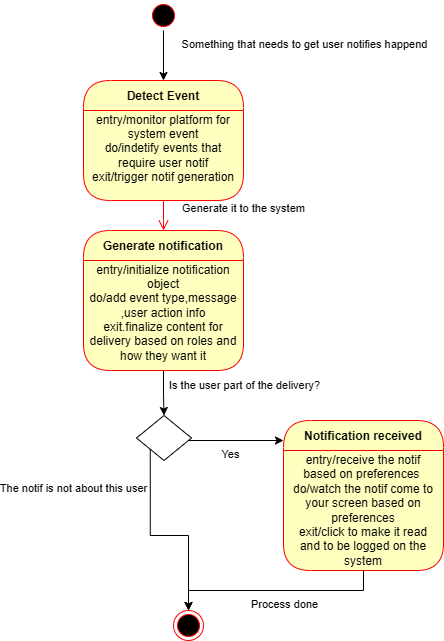

The diagram above was exported from draw.io. Its source (the exported page's mxGraphModel, read from the mxfile embedded in the PNG):
<mxGraphModel dx="322" dy="562" grid="1" gridSize="10" guides="1" tooltips="1" connect="1" arrows="1" fold="1" page="1" pageScale="1" pageWidth="1100" pageHeight="850" background="none" math="0" shadow="0">
  <root>
    <mxCell id="0" />
    <mxCell id="1" parent="0" />
    <mxCell id="0eE344i8Y639_xT46cyj-5" style="edgeStyle=orthogonalEdgeStyle;rounded=0;orthogonalLoop=1;jettySize=auto;html=1;" edge="1" parent="1" source="382b91b5511bd0f7-1" target="0eE344i8Y639_xT46cyj-1">
      <mxGeometry relative="1" as="geometry" />
    </mxCell>
    <mxCell id="0eE344i8Y639_xT46cyj-26" value="&lt;div&gt;Something that needs to get user notifies happend&lt;/div&gt;&lt;div&gt;&lt;br&gt;&lt;/div&gt;" style="edgeLabel;html=1;align=center;verticalAlign=middle;resizable=0;points=[];" vertex="1" connectable="0" parent="0eE344i8Y639_xT46cyj-5">
      <mxGeometry x="0.096" y="-3" relative="1" as="geometry">
        <mxPoint x="143" y="-7" as="offset" />
      </mxGeometry>
    </mxCell>
    <mxCell id="382b91b5511bd0f7-1" value="" style="ellipse;html=1;shape=startState;fillColor=#000000;strokeColor=#ff0000;rounded=1;shadow=0;comic=0;labelBackgroundColor=none;fontFamily=Verdana;fontSize=12;fontColor=#000000;align=center;direction=south;" parent="1" vertex="1">
      <mxGeometry x="535" y="40" width="30" height="30" as="geometry" />
    </mxCell>
    <mxCell id="0eE344i8Y639_xT46cyj-1" value="Detect Event" style="swimlane;fontStyle=1;align=center;verticalAlign=middle;childLayout=stackLayout;horizontal=1;startSize=30;horizontalStack=0;resizeParent=0;resizeLast=1;container=0;fontColor=#000000;collapsible=0;rounded=1;arcSize=30;strokeColor=#ff0000;fillColor=#ffffc0;swimlaneFillColor=#ffffc0;dropTarget=0;" vertex="1" parent="1">
      <mxGeometry x="470" y="120" width="160" height="120" as="geometry" />
    </mxCell>
    <mxCell id="0eE344i8Y639_xT46cyj-2" value="&lt;div&gt;entry/monitor platform for system event&lt;/div&gt;&lt;div&gt;do/indetify events that require user notif&lt;/div&gt;&lt;div&gt;exit/trigger notif generation&lt;/div&gt;&lt;div&gt;&lt;br&gt;&lt;/div&gt;" style="text;html=1;strokeColor=none;fillColor=none;align=center;verticalAlign=middle;spacingLeft=4;spacingRight=4;whiteSpace=wrap;overflow=hidden;rotatable=0;fontColor=#000000;" vertex="1" parent="0eE344i8Y639_xT46cyj-1">
      <mxGeometry y="30" width="160" height="90" as="geometry" />
    </mxCell>
    <mxCell id="0eE344i8Y639_xT46cyj-3" value="Generate it to the system&lt;div&gt;&lt;br&gt;&lt;/div&gt;" style="edgeStyle=orthogonalEdgeStyle;html=1;verticalAlign=bottom;endArrow=open;endSize=8;strokeColor=#ff0000;rounded=0;" edge="1" source="0eE344i8Y639_xT46cyj-1" parent="1">
      <mxGeometry x="1" y="80" relative="1" as="geometry">
        <mxPoint x="550" y="270" as="targetPoint" />
        <Array as="points">
          <mxPoint x="550" y="260" />
          <mxPoint x="550" y="260" />
        </Array>
        <mxPoint as="offset" />
      </mxGeometry>
    </mxCell>
    <mxCell id="0eE344i8Y639_xT46cyj-32" style="edgeStyle=orthogonalEdgeStyle;rounded=0;orthogonalLoop=1;jettySize=auto;html=1;entryX=0.5;entryY=0;entryDx=0;entryDy=0;" edge="1" parent="1" source="0eE344i8Y639_xT46cyj-6" target="0eE344i8Y639_xT46cyj-12">
      <mxGeometry relative="1" as="geometry" />
    </mxCell>
    <mxCell id="0eE344i8Y639_xT46cyj-34" value="Is the user part of the delivery?&lt;div&gt;&lt;br&gt;&lt;/div&gt;" style="edgeLabel;html=1;align=center;verticalAlign=middle;resizable=0;points=[];" vertex="1" connectable="0" parent="0eE344i8Y639_xT46cyj-32">
      <mxGeometry x="0.011" y="1" relative="1" as="geometry">
        <mxPoint x="79" y="-1" as="offset" />
      </mxGeometry>
    </mxCell>
    <mxCell id="0eE344i8Y639_xT46cyj-6" value="Generate notification" style="swimlane;fontStyle=1;align=center;verticalAlign=middle;childLayout=stackLayout;horizontal=1;startSize=30;horizontalStack=0;resizeParent=0;resizeLast=1;container=0;fontColor=#000000;collapsible=0;rounded=1;arcSize=30;strokeColor=#ff0000;fillColor=#ffffc0;swimlaneFillColor=#ffffc0;dropTarget=0;" vertex="1" parent="1">
      <mxGeometry x="470" y="270" width="160" height="140" as="geometry" />
    </mxCell>
    <mxCell id="0eE344i8Y639_xT46cyj-7" value="entry/initialize notification object&lt;div&gt;do/add event type,message ,user action info&lt;/div&gt;&lt;div&gt;exit.finalize content for delivery based on roles and how they want it&lt;/div&gt;&lt;div&gt;&lt;br&gt;&lt;/div&gt;" style="text;html=1;strokeColor=none;fillColor=none;align=center;verticalAlign=middle;spacingLeft=4;spacingRight=4;whiteSpace=wrap;overflow=hidden;rotatable=0;fontColor=#000000;" vertex="1" parent="0eE344i8Y639_xT46cyj-6">
      <mxGeometry y="30" width="160" height="110" as="geometry" />
    </mxCell>
    <mxCell id="0eE344i8Y639_xT46cyj-20" style="edgeStyle=orthogonalEdgeStyle;rounded=0;orthogonalLoop=1;jettySize=auto;html=1;exitX=1;exitY=1;exitDx=0;exitDy=0;" edge="1" parent="1" source="0eE344i8Y639_xT46cyj-12" target="0eE344i8Y639_xT46cyj-17">
      <mxGeometry relative="1" as="geometry">
        <Array as="points">
          <mxPoint x="564" y="480" />
        </Array>
      </mxGeometry>
    </mxCell>
    <mxCell id="0eE344i8Y639_xT46cyj-36" value="Yes&lt;div&gt;&lt;br&gt;&lt;/div&gt;" style="edgeLabel;html=1;align=center;verticalAlign=middle;resizable=0;points=[];" vertex="1" connectable="0" parent="0eE344i8Y639_xT46cyj-20">
      <mxGeometry x="0.0738" y="-3" relative="1" as="geometry">
        <mxPoint y="17" as="offset" />
      </mxGeometry>
    </mxCell>
    <mxCell id="0eE344i8Y639_xT46cyj-33" style="edgeStyle=orthogonalEdgeStyle;rounded=0;orthogonalLoop=1;jettySize=auto;html=1;exitX=0;exitY=1;exitDx=0;exitDy=0;" edge="1" parent="1" source="0eE344i8Y639_xT46cyj-12" target="0eE344i8Y639_xT46cyj-23">
      <mxGeometry relative="1" as="geometry" />
    </mxCell>
    <mxCell id="0eE344i8Y639_xT46cyj-35" value="The notif is not about this user&lt;div&gt;&lt;br&gt;&lt;/div&gt;" style="edgeLabel;html=1;align=center;verticalAlign=middle;resizable=0;points=[];" vertex="1" connectable="0" parent="0eE344i8Y639_xT46cyj-33">
      <mxGeometry x="-0.3798" y="1" relative="1" as="geometry">
        <mxPoint x="-78" y="-16" as="offset" />
      </mxGeometry>
    </mxCell>
    <mxCell id="0eE344i8Y639_xT46cyj-12" value="" style="rhombus;" vertex="1" parent="1">
      <mxGeometry x="523" y="455" width="55" height="45" as="geometry" />
    </mxCell>
    <mxCell id="0eE344i8Y639_xT46cyj-17" value="Notification received" style="swimlane;fontStyle=1;align=center;verticalAlign=middle;childLayout=stackLayout;horizontal=1;startSize=30;horizontalStack=0;resizeParent=0;resizeLast=1;container=0;fontColor=#000000;collapsible=0;rounded=1;arcSize=30;strokeColor=#ff0000;fillColor=#ffffc0;swimlaneFillColor=#ffffc0;dropTarget=0;" vertex="1" parent="1">
      <mxGeometry x="670" y="460" width="160" height="150" as="geometry" />
    </mxCell>
    <mxCell id="0eE344i8Y639_xT46cyj-18" value="entry/receive the notif based on preferences&amp;nbsp;&lt;div&gt;do/watch the notif come to your screen based on preferences&lt;/div&gt;&lt;div&gt;exit/click to make it read and to be logged on the system&lt;/div&gt;" style="text;html=1;strokeColor=none;fillColor=none;align=center;verticalAlign=middle;spacingLeft=4;spacingRight=4;whiteSpace=wrap;overflow=hidden;rotatable=0;fontColor=#000000;" vertex="1" parent="0eE344i8Y639_xT46cyj-17">
      <mxGeometry y="30" width="160" height="120" as="geometry" />
    </mxCell>
    <mxCell id="0eE344i8Y639_xT46cyj-23" value="" style="ellipse;html=1;shape=endState;fillColor=#000000;strokeColor=#ff0000;" vertex="1" parent="1">
      <mxGeometry x="560" y="650" width="30" height="30" as="geometry" />
    </mxCell>
    <mxCell id="0eE344i8Y639_xT46cyj-24" style="edgeStyle=orthogonalEdgeStyle;rounded=0;orthogonalLoop=1;jettySize=auto;html=1;exitX=0.5;exitY=1;exitDx=0;exitDy=0;" edge="1" parent="1" source="0eE344i8Y639_xT46cyj-18" target="0eE344i8Y639_xT46cyj-23">
      <mxGeometry relative="1" as="geometry" />
    </mxCell>
    <mxCell id="0eE344i8Y639_xT46cyj-37" value="Process done&lt;div&gt;&lt;br&gt;&lt;/div&gt;" style="edgeLabel;html=1;align=center;verticalAlign=middle;resizable=0;points=[];" vertex="1" connectable="0" parent="0eE344i8Y639_xT46cyj-24">
      <mxGeometry x="-0.014" y="1" relative="1" as="geometry">
        <mxPoint x="6" y="19" as="offset" />
      </mxGeometry>
    </mxCell>
  </root>
</mxGraphModel>